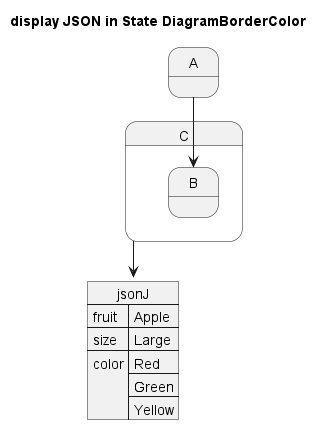

The diagram above was rendered by PlantUML. Its source (embedded in the PNG):
@startuml
title display JSON in State DiagramBorderColor

state "A" as stateA
state "C" as stateC {
    State B
}

stateA --> B

json jsonJ {
    "fruit":"Apple",
    "size":"Large",
    "color": ["Red", "Green", "Yellow"]
}

stateC --> jsonJ

@enduml